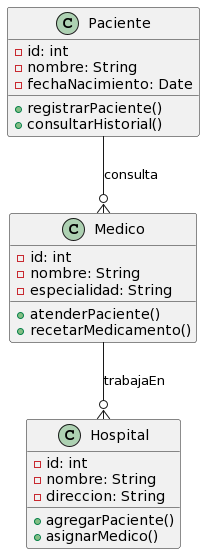

The diagram above was rendered by PlantUML. Its source (embedded in the PNG):
@startuml
class Paciente {
    - id: int
    - nombre: String
    - fechaNacimiento: Date
    + registrarPaciente()
    + consultarHistorial()
}

class Medico {
    - id: int
    - nombre: String
    - especialidad: String
    + atenderPaciente()
    + recetarMedicamento()
}

class Hospital {
    - id: int
    - nombre: String
    - direccion: String
    + agregarPaciente()
    + asignarMedico()
}

Paciente --o{ Medico : consulta
Medico --o{ Hospital : trabajaEn
@enduml